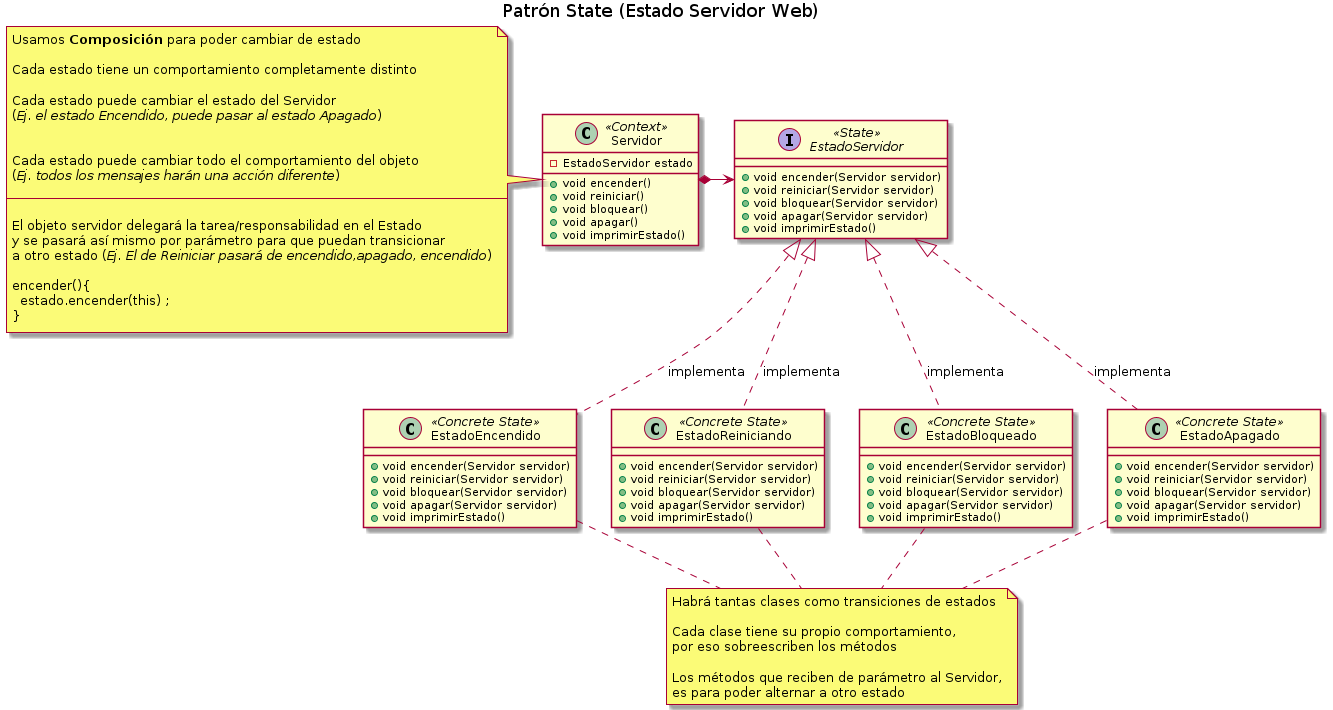

The diagram above was rendered by PlantUML. Its source (embedded in the PNG):
@startuml
Title Patrón State (Estado Servidor Web)

' ================
' ==== CLASES ====
' ================

class Servidor <<Context>>{
    -EstadoServidor estado

    +void encender()
    +void reiniciar()
    +void bloquear()
    +void apagar()
    +void imprimirEstado()
}

interface EstadoServidor <<State>>{
    +void encender(Servidor servidor)
    +void reiniciar(Servidor servidor)
    +void bloquear(Servidor servidor)
    +void apagar(Servidor servidor)
    +void imprimirEstado()
}

class EstadoApagado <<Concrete State>>{
    +void encender(Servidor servidor)
    +void reiniciar(Servidor servidor)
    +void bloquear(Servidor servidor)
    +void apagar(Servidor servidor)
    +void imprimirEstado()
}

class EstadoEncendido <<Concrete State>>{
    +void encender(Servidor servidor)
    +void reiniciar(Servidor servidor)
    +void bloquear(Servidor servidor)
    +void apagar(Servidor servidor)
    +void imprimirEstado()
}

class EstadoBloqueado <<Concrete State>>{
    +void encender(Servidor servidor)
    +void reiniciar(Servidor servidor)
    +void bloquear(Servidor servidor)
    +void apagar(Servidor servidor)
    +void imprimirEstado()
}

class EstadoReiniciando <<Concrete State>>{
    +void encender(Servidor servidor)
    +void reiniciar(Servidor servidor)
    +void bloquear(Servidor servidor)
    +void apagar(Servidor servidor)
    +void imprimirEstado()
}


' ================
' == RELACIONES ==
' ================

EstadoEncendido  .up.|> EstadoServidor : implementa
EstadoReiniciando    .up.|> EstadoServidor : implementa
EstadoBloqueado    .up.|> EstadoServidor : implementa
EstadoApagado    .up.|> EstadoServidor : implementa

Servidor         *-right-> EstadoServidor

' ================
' ==== NOTAS =====
' ================

note left of Servidor
Usamos **Composición** para poder cambiar de estado

Cada estado tiene un comportamiento completamente distinto

Cada estado puede cambiar el estado del Servidor
(//Ej. el estado Encendido, puede pasar al estado Apagado//)


Cada estado puede cambiar todo el comportamiento del objeto
(//Ej. todos los mensajes harán una acción diferente//)

--

El objeto servidor delegará la tarea/responsabilidad en el Estado
y se pasará así mismo por parámetro para que puedan transicionar
a otro estado (//Ej. El de Reiniciar pasará de encendido,apagado, encendido//)

encender(){
  estado.encender(this) ;
}
end note

note as N1
Habrá tantas clases como transiciones de estados

Cada clase tiene su propio comportamiento,
por eso sobreescriben los métodos

Los métodos que reciben de parámetro al Servidor,
es para poder alternar a otro estado
end note

N1 .up. EstadoApagado
N1 .up. EstadoBloqueado
N1 .up. EstadoReiniciando
N1 .up. EstadoEncendido

@enduml